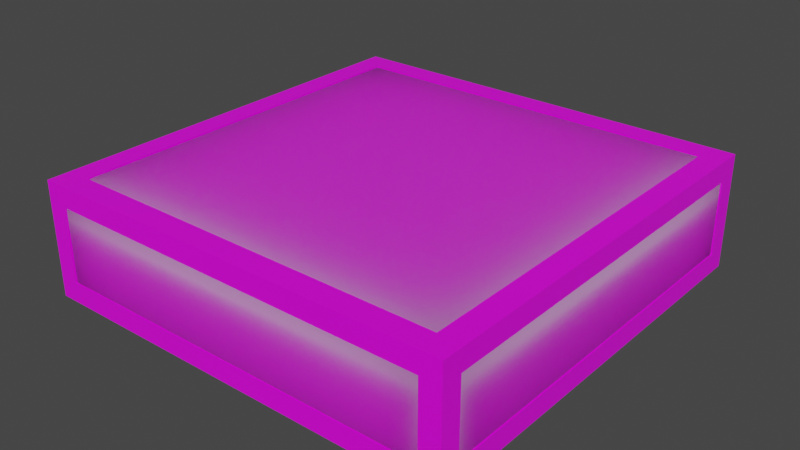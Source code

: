 # Source: Earthtank.blend  (saved by Blender 3.3.6; exported with 4.5.12 LTS)
import bpy
from mathutils import Matrix  # noqa: F401  (used for matrix-valued properties, if any)

bpy.ops.wm.read_factory_settings(use_empty=True)
scene = bpy.context.scene
scene.name = 'Scene'

# ---- collections
col_collection = bpy.data.collections.new('Collection'); scene.collection.children.link(col_collection)

# ---- images (referenced by path relative to the original .blend; pixels are not part of the script)
import os
ASSET_DIR = os.environ.get("B2B_ASSET_DIR", "")  # directory of the original .blend (textures are referenced by path, not embedded)
HERE = os.path.dirname(os.path.abspath(__file__))  # packed textures are extracted next to this script under _unpacked/

def load_image(name, relpath, width, height, colorspace="sRGB"):
    """Load a texture the original file referenced (path relative to the .blend, or extracted next to this script)."""
    p = next((c for c in (os.path.join(HERE, relpath), os.path.join(ASSET_DIR, relpath)) if relpath and os.path.exists(c)), "")
    if p:
        img = bpy.data.images.load(p, check_existing=True)
        img.name = name
    else:  # same state as the original file: an image datablock whose file is absent (Cycles renders it pink)
        img = bpy.data.images.new(name, width, height)
        img.source = "FILE"
        img.filepath = "//" + (relpath or name)
    img.colorspace_settings.name = colorspace
    return img
img_imphenziapalette01_png = load_image('ImphenziaPalette01.png', 'ImphenziaPalette01.png', 1024, 1024, 'sRGB')

# ---- materials (node trees are filled in below, after node groups)
mat_material = bpy.data.materials.new('Material')
mat_material.alpha_threshold = 0.0
mat_material.use_transparent_shadow = False
mat_material.line_color = (0.0, 0.0, 0.0, 1.0)
mat_material_002 = bpy.data.materials.new('Material.002')
mat_material_002.use_transparent_shadow = False
mat_material_002.diffuse_color = (0.4477, 0.7715, 0.8381, 0.1264)
mat_material_003 = bpy.data.materials.new('Material.003')
mat_material_003.alpha_threshold = 0.0
mat_material_003.use_transparent_shadow = False
mat_material_003.diffuse_color = (0.1991, 0.4606, 0.8, 0.3793)
mat_material_003.line_color = (0.0, 0.0, 0.0, 1.0)

# ---- material node trees
mat_material.use_nodes = True; mat_material.node_tree.nodes.clear()
_N = mat_material.node_tree.nodes; _L = mat_material.node_tree.links
n0 = _N.new('ShaderNodeOutputMaterial'); n0.name = 'Material Output'; n0.location = (300, 300)
n1 = _N.new('ShaderNodeBsdfPrincipled'); n1.name = 'Principled BSDF'; n1.location = (10, 300)
n1.distribution = 'GGX'
n1.subsurface_method = 'BURLEY'
n1.inputs[2].default_value = 0.4
n1.inputs[3].default_value = 1.45
n1.inputs[27].default_value = (0.0, 0.0, 0.0, 1.0)
n1.inputs[28].default_value = 1.0
n2 = _N.new('ShaderNodeTexImage'); n2.name = 'Image Texture'; n2.location = (-375, 217)
n2.width = 253
n2.image = img_imphenziapalette01_png
n2.interpolation = 'Closest'
_L.new(n1.outputs[0], n0.inputs[0])
_L.new(n2.outputs[0], n1.inputs[0])
n0.is_active_output = True
mat_material_002.use_nodes = True; mat_material_002.node_tree.nodes.clear()
_N = mat_material_002.node_tree.nodes; _L = mat_material_002.node_tree.links
n0 = _N.new('ShaderNodeOutputMaterial'); n0.name = 'Material Output'; n0.location = (300, 300)
n1 = _N.new('ShaderNodeBsdfTranslucent'); n1.name = 'Translucent BSDF'; n1.location = (10, 300)
n1.inputs[0].default_value = (0.9054, 0.9054, 0.9054, 1.0)
n2 = _N.new('ShaderNodeBsdfTranslucent'); n2.name = 'Translucent BSDF.001'; n2.location = (100, 275)
n2.inputs[0].default_value = (0.1744, 0.1744, 0.1744, 1.0)
_L.new(n1.outputs[0], n0.inputs[0])
_L.new(n2.outputs[0], n0.inputs[1])
n0.is_active_output = True
mat_material_003.use_nodes = True; mat_material_003.node_tree.nodes.clear()
_N = mat_material_003.node_tree.nodes; _L = mat_material_003.node_tree.links
n0 = _N.new('ShaderNodeOutputMaterial'); n0.name = 'Material Output'; n0.location = (300, 300)
n1 = _N.new('ShaderNodeBsdfPrincipled'); n1.name = 'Principled BSDF'; n1.location = (10, 300)
n1.distribution = 'GGX'
n1.subsurface_method = 'BURLEY'
n1.inputs[2].default_value = 0.4
n1.inputs[3].default_value = 1.45
n1.inputs[27].default_value = (0.0, 0.0, 0.0, 1.0)
n1.inputs[28].default_value = 1.0
n2 = _N.new('ShaderNodeTexImage'); n2.name = 'Image Texture'; n2.location = (-375, 217)
n2.width = 253
n2.image = img_imphenziapalette01_png
n2.interpolation = 'Closest'
_L.new(n1.outputs[0], n0.inputs[0])
_L.new(n2.outputs[0], n1.inputs[0])
n0.is_active_output = True

# ---- world
world_world = bpy.data.worlds.new('World'); scene.world = world_world
world_world.use_nodes = True; world_world.node_tree.nodes.clear()
_N = world_world.node_tree.nodes; _L = world_world.node_tree.links
n0 = _N.new('ShaderNodeOutputWorld'); n0.name = 'World Output'; n0.location = (300, 300)
n1 = _N.new('ShaderNodeBackground'); n1.name = 'Background'; n1.location = (10, 300)
n1.inputs[0].default_value = (0.05088, 0.05088, 0.05088, 1.0)
_L.new(n1.outputs[0], n0.inputs[0])
n0.is_active_output = True
world_world.color = (0.05088, 0.05088, 0.05088)
world_world.use_sun_shadow = False
world_world.sun_shadow_jitter_overblur = 0.0

# ---- meshes
me_cube = bpy.data.meshes.new('Cube')
me_cube.from_pydata([(-2.474, -2.474, -0.7453), (-2.474, -2.474, 0.7453), (-2.474, 2.474, -0.7453), (-2.474, 2.474, 0.7453), (2.474, -2.474, -0.7453), (2.474, -2.474, 0.7453), (2.474, 2.474, -0.7453), (2.474, 2.474, 0.7453), (2.778, -2.778, -0.7453), (2.778, 2.778, -0.7453), (-2.778, 2.778, 0.7453), (2.778, 2.778, 0.7453), (-2.778, -2.778, -0.7453), (2.778, -2.778, 0.7453), (-2.778, -2.778, 0.7453), (-2.778, 2.778, -0.7453), (2.778, 2.515, -0.4819), (2.778, 2.515, 0.4819), (2.778, -2.515, 0.4819), (2.778, -2.515, -0.4819), (2.515, -2.778, -0.4819), (2.515, -2.778, 0.4819), (-2.515, -2.778, 0.4819), (-2.515, -2.778, -0.4819), (-2.515, 2.778, -0.4819), (-2.515, 2.778, 0.4819), (2.515, 2.778, 0.4819), (2.515, 2.778, -0.4819), (-2.778, -2.515, -0.4819), (-2.778, -2.515, 0.4819), (-2.778, 2.515, 0.4819), (-2.778, 2.515, -0.4819)], [], [(4, 6, 9, 8), (3, 7, 11, 10), (0, 4, 8, 12), (5, 1, 14, 13), (2, 0, 12, 15), (6, 2, 15, 9), (1, 3, 10, 14), (7, 5, 13, 11), (9, 11, 17, 16), (11, 13, 18, 17), (13, 8, 19, 18), (8, 9, 16, 19), (8, 13, 21, 20), (13, 14, 22, 21), (14, 12, 23, 22), (12, 8, 20, 23), (15, 10, 25, 24), (10, 11, 26, 25), (11, 9, 27, 26), (9, 15, 24, 27), (12, 14, 29, 28), (14, 10, 30, 29), (10, 15, 31, 30), (15, 12, 28, 31)])
_uv = me_cube.uv_layers.new(name='UVMap')
_uv.uv.foreach_set('vector', [0.3356, 0.06002, 0.3356, 0.06002, 0.3356, 0.06002, 0.3356, 0.06002, 0.3356, 0.06002, 0.3356, 0.06002, 0.3356, 0.06002, 0.3356, 0.06002, 0.3356, 0.06002, 0.3356, 0.06002, 0.3356, 0.06002, 0.3356, 0.06002, 0.3356, 0.06002, 0.3356, 0.06002, 0.3356, 0.06002, 0.3356, 0.06002, 0.3356, 0.06002, 0.3356, 0.06002, 0.3356, 0.06002, 0.3356, 0.06002, 0.3356, 0.06002, 0.3356, 0.06002, 0.3356, 0.06002, 0.3356, 0.06002, 0.3356, 0.06002, 0.3356, 0.06002, 0.3356, 0.06002, 0.3356, 0.06002, 0.3356, 0.06002, 0.3356, 0.06002, 0.3356, 0.06002, 0.3356, 0.06002, 0.3356, 0.06002, 0.3356, 0.06002, 0.3356, 0.06002, 0.3356, 0.06002, 0.3356, 0.06002, 0.3356, 0.06002, 0.3356, 0.06002, 0.3356, 0.06002, 0.3356, 0.06002, 0.3356, 0.06002, 0.3356, 0.06002, 0.3356, 0.06002, 0.3356, 0.06002, 0.3356, 0.06002, 0.3356, 0.06002, 0.3356, 0.06002, 0.3356, 0.06002, 0.3356, 0.06002, 0.3356, 0.06002, 0.3356, 0.06002, 0.3356, 0.06002, 0.3356, 0.06002, 0.3356, 0.06002, 0.3356, 0.06002, 0.3356, 0.06002, 0.3356, 0.06002, 0.3356, 0.06002, 0.3356, 0.06002, 0.3356, 0.06002, 0.3356, 0.06002, 0.3356, 0.06002, 0.3356, 0.06002, 0.3356, 0.06002, 0.3356, 0.06002, 0.3356, 0.06002, 0.3356, 0.06002, 0.3356, 0.06002, 0.3356, 0.06002, 0.3356, 0.06002, 0.3356, 0.06002, 0.3356, 0.06002, 0.3356, 0.06002, 0.3356, 0.06002, 0.3356, 0.06002, 0.3356, 0.06002, 0.3356, 0.06002, 0.3356, 0.06002, 0.3356, 0.06002, 0.3356, 0.06002, 0.3356, 0.06002, 0.3356, 0.06002, 0.3356, 0.06002, 0.3356, 0.06002, 0.3356, 0.06002, 0.3356, 0.06002, 0.3356, 0.06002, 0.3356, 0.06002, 0.3356, 0.06002, 0.3356, 0.06002, 0.3356, 0.06002, 0.3356, 0.06002, 0.3356, 0.06002, 0.3356, 0.06002, 0.3356, 0.06002])
me_cube.materials.append(mat_material)
me_cube.use_remesh_preserve_volume = False
me_cube.use_remesh_preserve_attributes = False
me_cube.use_mirror_vertex_groups = False
me_cube.update()
me_cube_002 = bpy.data.meshes.new('Cube.002')
me_cube_002.from_pydata([(-1.036, -1.036, -1.194), (-1.036, -1.036, 1.194), (-1.036, 1.036, -1.194), (-1.036, 1.036, 1.194), (1.036, -1.036, -1.194), (1.036, -1.036, 1.194), (1.036, 1.036, -1.194), (1.036, 1.036, 1.194)], [], [(0, 1, 3, 2), (2, 3, 7, 6), (6, 7, 5, 4), (4, 5, 1, 0), (2, 6, 4, 0), (7, 3, 1, 5)])
_uv = me_cube_002.uv_layers.new(name='UVMap')
_uv.uv.foreach_set('vector', [0.375, 0.0, 0.625, 0.0, 0.625, 0.25, 0.375, 0.25, 0.375, 0.25, 0.625, 0.25, 0.625, 0.5, 0.375, 0.5, 0.375, 0.5, 0.625, 0.5, 0.625, 0.75, 0.375, 0.75, 0.375, 0.75, 0.625, 0.75, 0.625, 1.0, 0.375, 1.0, 0.125, 0.5, 0.375, 0.5, 0.375, 0.75, 0.125, 0.75, 0.625, 0.5, 0.875, 0.5, 0.875, 0.75, 0.625, 0.75])
me_cube_002.materials.append(mat_material_002)
me_cube_002.update()
me_cube_005 = bpy.data.meshes.new('Cube.005')
me_cube_005.from_pydata([(-1.037, -1.037, -0.9041), (-1.037, -1.037, 0.9041), (-1.037, 1.037, -0.9041), (-1.037, 1.037, 0.9041), (1.037, -1.037, -0.9041), (1.037, -1.037, 0.9041), (1.037, 1.037, -0.9041), (1.037, 1.037, 0.9041)], [], [(0, 1, 3, 2), (2, 3, 7, 6), (6, 7, 5, 4), (4, 5, 1, 0), (2, 6, 4, 0), (7, 3, 1, 5)])
_uv = me_cube_005.uv_layers.new(name='UVMap')
_uv.uv.foreach_set('vector', [0.08659, 0.04229, 0.08659, 0.04229, 0.08659, 0.04229, 0.08659, 0.04229, 0.08659, 0.04229, 0.08659, 0.04229, 0.08659, 0.04229, 0.08659, 0.04229, 0.08659, 0.04229, 0.08659, 0.04229, 0.08659, 0.04229, 0.08659, 0.04229, 0.08659, 0.04229, 0.08659, 0.04229, 0.08659, 0.04229, 0.08659, 0.04229, 0.08659, 0.04229, 0.08659, 0.04229, 0.08659, 0.04229, 0.08659, 0.04229, 0.08659, 0.04229, 0.08659, 0.04229, 0.08659, 0.04229, 0.08659, 0.04229])
me_cube_005.materials.append(mat_material_003)
me_cube_005.update()
me_cube_004 = bpy.data.meshes.new('Cube.004')
me_cube_004.from_pydata([(-1.037, -1.037, -0.9892), (-1.037, -1.037, 0.5771), (-1.037, 1.037, -0.9892), (-1.037, 1.037, 0.5771), (1.037, -1.037, -0.9892), (1.037, -1.037, 0.5771), (1.037, 1.037, -0.9892), (1.037, 1.037, 0.5771), (-1.037, -1.037, 0.5771), (-1.037, 1.037, 0.5771), (1.037, -1.037, 0.5771), (1.037, 1.037, 0.5771), (-1.037, -1.037, 0.5771), (-1.037, 1.037, 0.5771), (1.037, -1.037, 0.5771), (1.037, 1.037, 0.5771)], [(13, 15), (14, 12)], [(0, 1, 3, 2), (2, 3, 7, 6), (6, 7, 5, 4), (4, 5, 1, 0), (2, 6, 4, 0), (11, 9, 8, 10)])
_uv = me_cube_004.uv_layers.new(name='UVMap')
_uv.uv.foreach_set('vector', [0.6999, 0.429, 0.6999, 0.429, 0.6999, 0.429, 0.6999, 0.429, 0.6999, 0.429, 0.6999, 0.429, 0.6999, 0.429, 0.6999, 0.429, 0.6999, 0.429, 0.6999, 0.429, 0.6999, 0.429, 0.6999, 0.429, 0.6999, 0.429, 0.6999, 0.429, 0.6999, 0.429, 0.6999, 0.429, 0.6999, 0.429, 0.6999, 0.429, 0.6999, 0.429, 0.6999, 0.429, 0.6999, 0.429, 0.6999, 0.429, 0.6999, 0.429, 0.6999, 0.429])
me_cube_004.materials.append(mat_material_003)
me_cube_004.update()

# ---- objects
ob_cube = bpy.data.objects.new('Cube', me_cube)
ob_cube_001 = bpy.data.objects.new('Cube.001', me_cube_002)
ob_cube_002 = bpy.data.objects.new('Cube.002', me_cube_005)
ob_cube_003 = bpy.data.objects.new('Cube.003', me_cube_004)

# ---- transforms, parenting, visibility, modifiers, constraints
ob_cube.location = (0.0, 0.0, 0.0)
ob_cube.lock_rotations_4d = False
ob_cube.empty_display_type = 'ARROWS'
ob_cube.lineart.crease_threshold = 0.0
_m = ob_cube.modifiers.new('Solidify', 'SOLIDIFY')
_m.thickness = 0.02
ob_cube_001.location = (0.0, 0.0, 0.0)
ob_cube_001.scale = (2.661, 2.661, 0.6073)
_m = ob_cube_001.modifiers.new('Boolean', 'BOOLEAN')
ob_cube_002.location = (0.0, 0.0, 0.0)
ob_cube_002.scale = (2.478, 2.478, 0.593)
ob_cube_002.hide_render = True
ob_cube_003.location = (0.0, 0.0, 0.0)
ob_cube_003.scale = (2.478, 2.478, 0.593)

# ---- collection membership
col_collection.objects.link(ob_cube)
col_collection.objects.link(ob_cube_001)
col_collection.objects.link(ob_cube_002)
col_collection.objects.link(ob_cube_003)

# ---- scene / render settings (as saved in the file)
scene.frame_start = 0; scene.frame_end = 250; scene.frame_set(186)
scene.render.engine = 'BLENDER_EEVEE_NEXT'
scene.cycles.use_denoising = False
scene.cycles.samples = 128
scene.cycles.sampling_pattern = 'TABULATED_SOBOL'
scene.cycles.use_adaptive_sampling = False
scene.cycles.use_light_tree = False
scene.view_settings.view_transform = 'Filmic'
bpy.context.view_layer.update()

# ---- added for rendering (the .blend has no active camera and no usable light): camera, sun
cam_auto = bpy.data.cameras.new('AutoCamera')
cam_auto.lens = 50.0
cam_auto.sensor_width = 36.0
cam_auto.clip_end = 1000.0
ob_auto_camera = bpy.data.objects.new('AutoCamera', cam_auto)
scene.collection.objects.link(ob_auto_camera)
ob_auto_camera.location = (7.40006, -8.88008, 5.92005)
ob_auto_camera.rotation_euler = (1.09748, -7.21219e-08, 0.694738)
scene.camera = ob_auto_camera
light_auto_sun = bpy.data.lights.new('AutoSun', 'SUN')
light_auto_sun.energy = 3.0
light_auto_sun.angle = 0.0523599
ob_auto_sun = bpy.data.objects.new('AutoSun', light_auto_sun)
scene.collection.objects.link(ob_auto_sun)
ob_auto_sun.rotation_euler = (0.872665, 0.174533, 0.523599)
bpy.context.view_layer.update()
